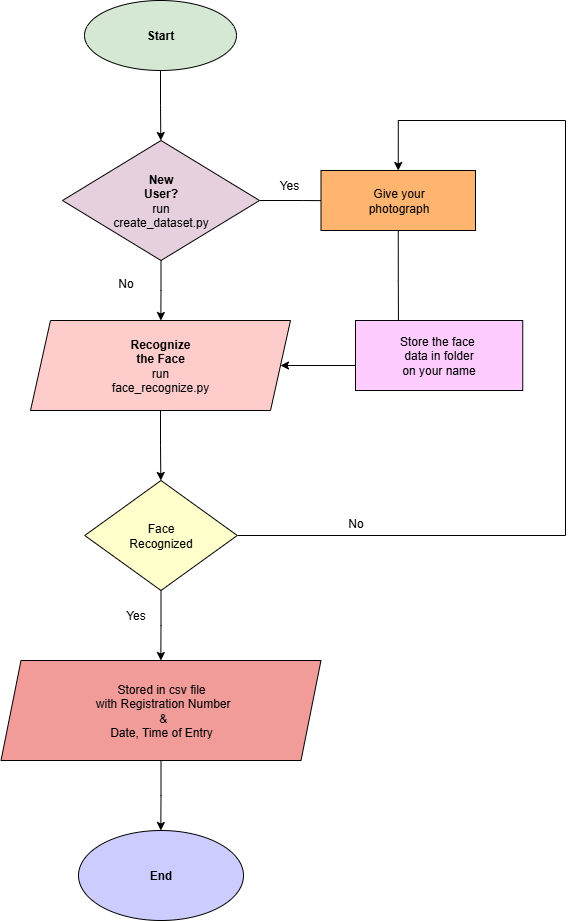

The diagram above was exported from draw.io. Its source (the exported page's mxGraphModel, read from the mxfile embedded in the PNG):
<mxGraphModel dx="1285" dy="938" grid="1" gridSize="10" guides="1" tooltips="1" connect="1" arrows="1" fold="1" page="1" pageScale="1" pageWidth="850" pageHeight="1100" math="0" shadow="0">
  <root>
    <mxCell id="0" />
    <mxCell id="1" parent="0" />
    <mxCell id="TzM9y3Y2FAghSnIZ-7X--2" style="edgeStyle=orthogonalEdgeStyle;rounded=0;orthogonalLoop=1;jettySize=auto;html=1;exitX=0.5;exitY=1;exitDx=0;exitDy=0;" edge="1" parent="1" source="TzM9y3Y2FAghSnIZ-7X--1">
      <mxGeometry relative="1" as="geometry">
        <mxPoint x="425.33333333333326" y="170" as="targetPoint" />
      </mxGeometry>
    </mxCell>
    <mxCell id="TzM9y3Y2FAghSnIZ-7X--1" value="&lt;b&gt;Start&lt;/b&gt;" style="ellipse;whiteSpace=wrap;html=1;fillColor=#D5E8D4;" vertex="1" parent="1">
      <mxGeometry x="349" y="30" width="152" height="70" as="geometry" />
    </mxCell>
    <mxCell id="TzM9y3Y2FAghSnIZ-7X--4" style="edgeStyle=orthogonalEdgeStyle;rounded=0;orthogonalLoop=1;jettySize=auto;html=1;exitX=0.5;exitY=1;exitDx=0;exitDy=0;" edge="1" parent="1" source="TzM9y3Y2FAghSnIZ-7X--3">
      <mxGeometry relative="1" as="geometry">
        <mxPoint x="425.33333333333326" y="350" as="targetPoint" />
      </mxGeometry>
    </mxCell>
    <mxCell id="TzM9y3Y2FAghSnIZ-7X--12" style="edgeStyle=orthogonalEdgeStyle;rounded=0;orthogonalLoop=1;jettySize=auto;html=1;exitX=1;exitY=0.5;exitDx=0;exitDy=0;" edge="1" parent="1" source="TzM9y3Y2FAghSnIZ-7X--3">
      <mxGeometry relative="1" as="geometry">
        <mxPoint x="610" y="230.33333333333337" as="targetPoint" />
      </mxGeometry>
    </mxCell>
    <mxCell id="TzM9y3Y2FAghSnIZ-7X--3" value="&lt;b&gt;New&lt;/b&gt;&lt;div&gt;&lt;b&gt;User?&lt;/b&gt;&lt;/div&gt;&lt;div&gt;run&lt;/div&gt;&lt;div&gt;create_dataset.py&lt;/div&gt;" style="rhombus;whiteSpace=wrap;html=1;fillColor=#E6D0DE;" vertex="1" parent="1">
      <mxGeometry x="327" y="170" width="197" height="120" as="geometry" />
    </mxCell>
    <mxCell id="TzM9y3Y2FAghSnIZ-7X--6" style="edgeStyle=orthogonalEdgeStyle;rounded=0;orthogonalLoop=1;jettySize=auto;html=1;exitX=0.5;exitY=1;exitDx=0;exitDy=0;" edge="1" parent="1" source="TzM9y3Y2FAghSnIZ-7X--5">
      <mxGeometry relative="1" as="geometry">
        <mxPoint x="425.33333333333326" y="510" as="targetPoint" />
      </mxGeometry>
    </mxCell>
    <mxCell id="TzM9y3Y2FAghSnIZ-7X--5" value="&lt;div&gt;&lt;b&gt;Recognize&lt;/b&gt;&lt;/div&gt;&lt;div&gt;&lt;b&gt;the Face&lt;/b&gt;&lt;/div&gt;&lt;div&gt;run&lt;/div&gt;&lt;div&gt;face_recognize.py&lt;/div&gt;" style="shape=parallelogram;perimeter=parallelogramPerimeter;whiteSpace=wrap;html=1;fixedSize=1;fillColor=#FFCCCC;" vertex="1" parent="1">
      <mxGeometry x="295" y="350" width="260" height="90" as="geometry" />
    </mxCell>
    <mxCell id="TzM9y3Y2FAghSnIZ-7X--8" style="edgeStyle=orthogonalEdgeStyle;rounded=0;orthogonalLoop=1;jettySize=auto;html=1;exitX=0.5;exitY=1;exitDx=0;exitDy=0;" edge="1" parent="1" source="TzM9y3Y2FAghSnIZ-7X--7">
      <mxGeometry relative="1" as="geometry">
        <mxPoint x="425.33333333333326" y="690" as="targetPoint" />
      </mxGeometry>
    </mxCell>
    <mxCell id="TzM9y3Y2FAghSnIZ-7X--19" style="edgeStyle=orthogonalEdgeStyle;rounded=0;orthogonalLoop=1;jettySize=auto;html=1;exitX=1;exitY=0.5;exitDx=0;exitDy=0;entryX=0.5;entryY=0;entryDx=0;entryDy=0;" edge="1" parent="1" source="TzM9y3Y2FAghSnIZ-7X--7" target="TzM9y3Y2FAghSnIZ-7X--13">
      <mxGeometry relative="1" as="geometry">
        <mxPoint x="660" y="180" as="targetPoint" />
        <Array as="points">
          <mxPoint x="830" y="565" />
          <mxPoint x="830" y="150" />
          <mxPoint x="663" y="150" />
        </Array>
      </mxGeometry>
    </mxCell>
    <mxCell id="TzM9y3Y2FAghSnIZ-7X--7" value="Face&lt;div&gt;Recognized&lt;/div&gt;" style="rhombus;whiteSpace=wrap;html=1;fillColor=#FFFFCC;" vertex="1" parent="1">
      <mxGeometry x="349.25" y="510" width="152.5" height="110" as="geometry" />
    </mxCell>
    <mxCell id="TzM9y3Y2FAghSnIZ-7X--10" style="edgeStyle=orthogonalEdgeStyle;rounded=0;orthogonalLoop=1;jettySize=auto;html=1;exitX=0.5;exitY=1;exitDx=0;exitDy=0;" edge="1" parent="1" source="TzM9y3Y2FAghSnIZ-7X--9">
      <mxGeometry relative="1" as="geometry">
        <mxPoint x="425.33333333333326" y="860" as="targetPoint" />
      </mxGeometry>
    </mxCell>
    <mxCell id="TzM9y3Y2FAghSnIZ-7X--9" value="Stored in csv file&lt;div&gt;&amp;nbsp;with Registration Number&lt;/div&gt;&lt;div&gt;&amp;nbsp;&amp;amp;&lt;div&gt;Date, Time of Entry&lt;/div&gt;&lt;/div&gt;" style="shape=parallelogram;perimeter=parallelogramPerimeter;whiteSpace=wrap;html=1;fixedSize=1;fillColor=#F19C99;" vertex="1" parent="1">
      <mxGeometry x="265.5" y="690" width="320" height="100" as="geometry" />
    </mxCell>
    <mxCell id="TzM9y3Y2FAghSnIZ-7X--11" value="&lt;b&gt;End&lt;/b&gt;" style="ellipse;whiteSpace=wrap;html=1;fillColor=#CCCCFF;" vertex="1" parent="1">
      <mxGeometry x="343" y="860" width="165" height="90" as="geometry" />
    </mxCell>
    <mxCell id="TzM9y3Y2FAghSnIZ-7X--14" style="edgeStyle=orthogonalEdgeStyle;rounded=0;orthogonalLoop=1;jettySize=auto;html=1;exitX=0.5;exitY=1;exitDx=0;exitDy=0;" edge="1" parent="1" source="TzM9y3Y2FAghSnIZ-7X--13">
      <mxGeometry relative="1" as="geometry">
        <mxPoint x="663" y="360" as="targetPoint" />
      </mxGeometry>
    </mxCell>
    <mxCell id="TzM9y3Y2FAghSnIZ-7X--13" value="Give your&lt;div&gt;photograph&lt;/div&gt;" style="rounded=0;whiteSpace=wrap;html=1;fillColor=#FFB570;" vertex="1" parent="1">
      <mxGeometry x="585.5" y="200" width="154.5" height="60" as="geometry" />
    </mxCell>
    <mxCell id="TzM9y3Y2FAghSnIZ-7X--16" value="Store the face&amp;nbsp;&lt;div&gt;data in folder&lt;/div&gt;&lt;div&gt;on your name&lt;/div&gt;" style="rounded=0;whiteSpace=wrap;html=1;fillColor=#FFCCFF;" vertex="1" parent="1">
      <mxGeometry x="620" y="350" width="167.25" height="70" as="geometry" />
    </mxCell>
    <mxCell id="TzM9y3Y2FAghSnIZ-7X--18" style="edgeStyle=orthogonalEdgeStyle;rounded=0;orthogonalLoop=1;jettySize=auto;html=1;exitX=0;exitY=0.5;exitDx=0;exitDy=0;" edge="1" parent="1" source="TzM9y3Y2FAghSnIZ-7X--16" target="TzM9y3Y2FAghSnIZ-7X--5">
      <mxGeometry relative="1" as="geometry">
        <Array as="points">
          <mxPoint x="620" y="395" />
        </Array>
      </mxGeometry>
    </mxCell>
    <mxCell id="TzM9y3Y2FAghSnIZ-7X--20" value="Yes" style="text;html=1;align=center;verticalAlign=middle;whiteSpace=wrap;rounded=0;" vertex="1" parent="1">
      <mxGeometry x="524" y="200" width="60" height="30" as="geometry" />
    </mxCell>
    <mxCell id="TzM9y3Y2FAghSnIZ-7X--21" value="No" style="text;html=1;align=center;verticalAlign=middle;resizable=0;points=[];autosize=1;strokeColor=none;fillColor=none;" vertex="1" parent="1">
      <mxGeometry x="600" y="538" width="40" height="30" as="geometry" />
    </mxCell>
    <mxCell id="TzM9y3Y2FAghSnIZ-7X--22" value="No" style="text;html=1;align=center;verticalAlign=middle;resizable=0;points=[];autosize=1;strokeColor=none;fillColor=none;" vertex="1" parent="1">
      <mxGeometry x="370" y="298" width="40" height="30" as="geometry" />
    </mxCell>
    <mxCell id="TzM9y3Y2FAghSnIZ-7X--23" value="Yes" style="text;html=1;align=center;verticalAlign=middle;resizable=0;points=[];autosize=1;strokeColor=none;fillColor=none;" vertex="1" parent="1">
      <mxGeometry x="380" y="630" width="40" height="30" as="geometry" />
    </mxCell>
  </root>
</mxGraphModel>